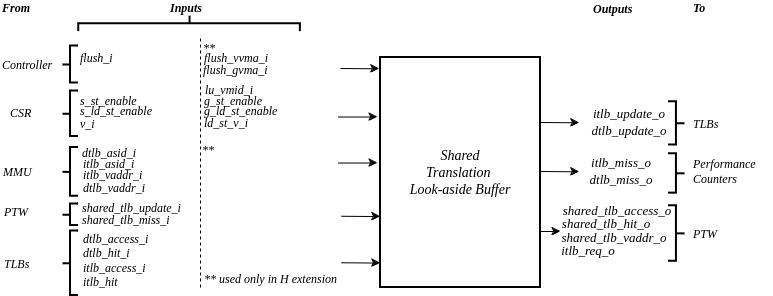

The diagram above was exported from draw.io. Its source (the exported page's mxGraphModel, read from the mxfile embedded in the PNG):
<mxGraphModel dx="3194" dy="1105" grid="1" gridSize="10" guides="1" tooltips="1" connect="1" arrows="1" fold="1" page="1" pageScale="1" pageWidth="850" pageHeight="1100" math="0" shadow="0">
  <root>
    <mxCell id="0" />
    <mxCell id="1" parent="0" />
    <mxCell id="qoV62qwDqzfMa0mpE2Dh-63" value="itlb_update_o" style="text;html=1;strokeColor=none;fillColor=none;align=center;verticalAlign=middle;whiteSpace=wrap;rounded=0;fontFamily=Times New Roman;fontStyle=2;fontSize=13;" parent="1" vertex="1">
      <mxGeometry x="639" y="210.64" width="60" height="30" as="geometry" />
    </mxCell>
    <mxCell id="qoV62qwDqzfMa0mpE2Dh-64" value="dtlb_update_o" style="text;html=1;strokeColor=none;fillColor=none;align=center;verticalAlign=middle;whiteSpace=wrap;rounded=0;fontFamily=Times New Roman;fontStyle=2;fontSize=13;" parent="1" vertex="1">
      <mxGeometry x="639" y="227.51999999999998" width="60" height="30" as="geometry" />
    </mxCell>
    <mxCell id="qoV62qwDqzfMa0mpE2Dh-65" value="itlb_miss_o" style="text;html=1;strokeColor=none;fillColor=none;align=center;verticalAlign=middle;whiteSpace=wrap;rounded=0;fontFamily=Times New Roman;fontStyle=2;fontSize=13;" parent="1" vertex="1">
      <mxGeometry x="631" y="259.76" width="60" height="30" as="geometry" />
    </mxCell>
    <mxCell id="qoV62qwDqzfMa0mpE2Dh-66" value="dtlb_miss_o" style="text;html=1;strokeColor=none;fillColor=none;align=center;verticalAlign=middle;whiteSpace=wrap;rounded=0;fontFamily=Times New Roman;fontStyle=2;fontSize=13;" parent="1" vertex="1">
      <mxGeometry x="631" y="276.76" width="60" height="30" as="geometry" />
    </mxCell>
    <mxCell id="qoV62qwDqzfMa0mpE2Dh-67" value="shared_tlb_access_o" style="text;html=1;strokeColor=none;fillColor=none;align=center;verticalAlign=middle;whiteSpace=wrap;rounded=0;fontFamily=Times New Roman;fontStyle=2;fontSize=13;" parent="1" vertex="1">
      <mxGeometry x="627" y="307.76" width="60" height="30" as="geometry" />
    </mxCell>
    <mxCell id="qoV62qwDqzfMa0mpE2Dh-68" value="shared_tlb_hit_o" style="text;html=1;strokeColor=none;fillColor=none;align=center;verticalAlign=middle;whiteSpace=wrap;rounded=0;fontFamily=Times New Roman;fontStyle=2;fontSize=13;" parent="1" vertex="1">
      <mxGeometry x="616" y="320.76" width="60" height="30" as="geometry" />
    </mxCell>
    <mxCell id="qoV62qwDqzfMa0mpE2Dh-69" value="shared_tlb_vaddr_o" style="text;html=1;strokeColor=none;fillColor=none;align=center;verticalAlign=middle;whiteSpace=wrap;rounded=0;fontFamily=Times New Roman;fontStyle=2;fontSize=13;" parent="1" vertex="1">
      <mxGeometry x="624" y="334.76" width="60" height="30" as="geometry" />
    </mxCell>
    <mxCell id="EJbu_HG4sFxYA76_QRdo-4" value="itlb_req_o" style="text;html=1;strokeColor=none;fillColor=none;align=center;verticalAlign=middle;whiteSpace=wrap;rounded=0;fontFamily=Times New Roman;fontStyle=2;fontSize=13;" parent="1" vertex="1">
      <mxGeometry x="598" y="347.76" width="60" height="30" as="geometry" />
    </mxCell>
    <mxCell id="VBrf1PdSIQ18NGpy96qQ-41" value="Shared &lt;br&gt;&lt;div&gt;Translation&amp;nbsp;&lt;/div&gt;&lt;div&gt;Look-aside Buffer&lt;/div&gt;" style="rounded=0;whiteSpace=wrap;html=1;strokeWidth=2;fontStyle=2;fontFamily=Times New Roman;fontSize=14;labelBackgroundColor=none;" vertex="1" parent="1">
      <mxGeometry x="420" y="170" width="160" height="230" as="geometry" />
    </mxCell>
    <mxCell id="VBrf1PdSIQ18NGpy96qQ-42" value="flush_i" style="text;html=1;strokeColor=none;fillColor=none;align=left;verticalAlign=middle;whiteSpace=wrap;rounded=0;fontStyle=2;fontFamily=Times New Roman;fontSize=12;labelBackgroundColor=none;" vertex="1" parent="1">
      <mxGeometry x="118" y="165" width="30" height="10" as="geometry" />
    </mxCell>
    <mxCell id="VBrf1PdSIQ18NGpy96qQ-43" value="s_st_enable" style="text;html=1;strokeColor=none;fillColor=none;align=left;verticalAlign=middle;whiteSpace=wrap;rounded=0;fontStyle=2;fontFamily=Times New Roman;fontSize=12;labelBackgroundColor=none;" vertex="1" parent="1">
      <mxGeometry x="118" y="207.51999999999998" width="30" height="10" as="geometry" />
    </mxCell>
    <mxCell id="VBrf1PdSIQ18NGpy96qQ-44" value="itlb_vaddr_i" style="text;html=1;strokeColor=none;fillColor=none;align=left;verticalAlign=middle;whiteSpace=wrap;rounded=0;fontStyle=2;fontFamily=Times New Roman;fontSize=12;labelBackgroundColor=none;" vertex="1" parent="1">
      <mxGeometry x="121" y="281.76" width="30" height="10" as="geometry" />
    </mxCell>
    <mxCell id="VBrf1PdSIQ18NGpy96qQ-45" value="dtlb_asid_i" style="text;html=1;strokeColor=none;fillColor=none;align=left;verticalAlign=middle;whiteSpace=wrap;rounded=0;fontStyle=2;fontFamily=Times New Roman;fontSize=12;labelBackgroundColor=none;" vertex="1" parent="1">
      <mxGeometry x="120" y="259.76" width="30" height="10" as="geometry" />
    </mxCell>
    <mxCell id="VBrf1PdSIQ18NGpy96qQ-48" value="g_st_enable" style="text;html=1;strokeColor=none;fillColor=none;align=left;verticalAlign=middle;whiteSpace=wrap;rounded=0;fontStyle=2;fontFamily=Times New Roman;fontSize=12;labelBackgroundColor=none;" vertex="1" parent="1">
      <mxGeometry x="242" y="207.51999999999998" width="30" height="10" as="geometry" />
    </mxCell>
    <mxCell id="VBrf1PdSIQ18NGpy96qQ-49" value="v_i" style="text;html=1;strokeColor=none;fillColor=none;align=left;verticalAlign=middle;whiteSpace=wrap;rounded=0;fontStyle=2;fontFamily=Times New Roman;fontSize=12;labelBackgroundColor=none;" vertex="1" parent="1">
      <mxGeometry x="118" y="230.51999999999998" width="30" height="10" as="geometry" />
    </mxCell>
    <mxCell id="VBrf1PdSIQ18NGpy96qQ-50" value="lu_vmid_i" style="text;html=1;strokeColor=none;fillColor=none;align=left;verticalAlign=middle;whiteSpace=wrap;rounded=0;fontStyle=2;fontFamily=Times New Roman;fontSize=12;labelBackgroundColor=none;" vertex="1" parent="1">
      <mxGeometry x="243" y="197.12" width="30" height="10" as="geometry" />
    </mxCell>
    <mxCell id="VBrf1PdSIQ18NGpy96qQ-53" value="flush_vvma_i" style="text;html=1;strokeColor=none;fillColor=none;align=left;verticalAlign=middle;whiteSpace=wrap;rounded=0;fontStyle=2;fontFamily=Times New Roman;fontSize=12;labelBackgroundColor=none;" vertex="1" parent="1">
      <mxGeometry x="242" y="165" width="30" height="10" as="geometry" />
    </mxCell>
    <mxCell id="VBrf1PdSIQ18NGpy96qQ-54" value="flush_gvma_i" style="text;html=1;strokeColor=none;fillColor=none;align=left;verticalAlign=middle;whiteSpace=wrap;rounded=0;fontStyle=2;fontFamily=Times New Roman;fontSize=12;labelBackgroundColor=none;" vertex="1" parent="1">
      <mxGeometry x="241" y="177" width="30" height="10" as="geometry" />
    </mxCell>
    <mxCell id="VBrf1PdSIQ18NGpy96qQ-55" value="" style="endArrow=classic;html=1;rounded=0;strokeColor=#000000;fontColor=#393C56;fillColor=#F2CC8F;" edge="1" parent="1">
      <mxGeometry width="50" height="50" relative="1" as="geometry">
        <mxPoint x="380" y="181" as="sourcePoint" />
        <mxPoint x="419" y="181.32000000000005" as="targetPoint" />
      </mxGeometry>
    </mxCell>
    <mxCell id="VBrf1PdSIQ18NGpy96qQ-56" value="Controller" style="text;html=1;strokeColor=none;fillColor=none;align=left;verticalAlign=middle;whiteSpace=wrap;rounded=0;fontStyle=2;fontFamily=Times New Roman;fontSize=12;labelBackgroundColor=none;" vertex="1" parent="1">
      <mxGeometry x="40" y="172" width="30" height="10" as="geometry" />
    </mxCell>
    <mxCell id="VBrf1PdSIQ18NGpy96qQ-57" value="CSR" style="text;html=1;strokeColor=none;fillColor=none;align=left;verticalAlign=middle;whiteSpace=wrap;rounded=0;fontStyle=2;fontFamily=Times New Roman;fontSize=12;labelBackgroundColor=none;" vertex="1" parent="1">
      <mxGeometry x="48" y="219.64" width="30" height="10" as="geometry" />
    </mxCell>
    <mxCell id="VBrf1PdSIQ18NGpy96qQ-58" style="edgeStyle=orthogonalEdgeStyle;rounded=0;orthogonalLoop=1;jettySize=auto;html=1;exitX=0.5;exitY=1;exitDx=0;exitDy=0;" edge="1" parent="1">
      <mxGeometry relative="1" as="geometry">
        <mxPoint x="64.5" y="129" as="sourcePoint" />
        <mxPoint x="64.5" y="129" as="targetPoint" />
      </mxGeometry>
    </mxCell>
    <mxCell id="VBrf1PdSIQ18NGpy96qQ-60" value="" style="endArrow=classic;html=1;rounded=0;strokeColor=#000000;fontColor=#393C56;fillColor=#F2CC8F;" edge="1" parent="1">
      <mxGeometry width="50" height="50" relative="1" as="geometry">
        <mxPoint x="378" y="229.51999999999998" as="sourcePoint" />
        <mxPoint x="417" y="229.51999999999998" as="targetPoint" />
      </mxGeometry>
    </mxCell>
    <mxCell id="VBrf1PdSIQ18NGpy96qQ-62" value="&lt;b&gt;From&lt;/b&gt;" style="text;html=1;strokeColor=none;fillColor=none;align=left;verticalAlign=middle;whiteSpace=wrap;rounded=0;fontStyle=2;fontFamily=Times New Roman;fontSize=12;labelBackgroundColor=none;" vertex="1" parent="1">
      <mxGeometry x="40" y="115" width="30" height="10" as="geometry" />
    </mxCell>
    <mxCell id="VBrf1PdSIQ18NGpy96qQ-63" value="&lt;b&gt;Inputs&lt;/b&gt;" style="text;html=1;strokeColor=none;fillColor=none;align=left;verticalAlign=middle;whiteSpace=wrap;rounded=0;fontStyle=2;fontFamily=Times New Roman;fontSize=12;labelBackgroundColor=none;" vertex="1" parent="1">
      <mxGeometry x="208" y="115" width="82" height="10" as="geometry" />
    </mxCell>
    <mxCell id="VBrf1PdSIQ18NGpy96qQ-64" value="&lt;b&gt;Outputs&lt;/b&gt;" style="text;html=1;strokeColor=none;fillColor=none;align=left;verticalAlign=middle;whiteSpace=wrap;rounded=0;fontStyle=2;fontFamily=Times New Roman;fontSize=12;labelBackgroundColor=none;" vertex="1" parent="1">
      <mxGeometry x="631" y="116" width="82" height="10" as="geometry" />
    </mxCell>
    <mxCell id="VBrf1PdSIQ18NGpy96qQ-65" value="&lt;b&gt;To&lt;/b&gt;" style="text;html=1;strokeColor=none;fillColor=none;align=left;verticalAlign=middle;whiteSpace=wrap;rounded=0;fontStyle=2;fontFamily=Times New Roman;fontSize=12;labelBackgroundColor=none;" vertex="1" parent="1">
      <mxGeometry x="731" y="115" width="82" height="10" as="geometry" />
    </mxCell>
    <mxCell id="VBrf1PdSIQ18NGpy96qQ-66" value="" style="strokeWidth=2;html=1;shape=mxgraph.flowchart.annotation_2;align=left;labelPosition=right;pointerEvents=1;rotation=90;" vertex="1" parent="1">
      <mxGeometry x="221.11" y="25.4" width="15.93" height="221.63" as="geometry" />
    </mxCell>
    <mxCell id="VBrf1PdSIQ18NGpy96qQ-67" value="" style="endArrow=none;dashed=1;html=1;rounded=0;" edge="1" parent="1">
      <mxGeometry width="50" height="50" relative="1" as="geometry">
        <mxPoint x="240" y="400" as="sourcePoint" />
        <mxPoint x="240" y="150" as="targetPoint" />
      </mxGeometry>
    </mxCell>
    <mxCell id="VBrf1PdSIQ18NGpy96qQ-68" value="** used only in H extension" style="text;html=1;strokeColor=none;fillColor=none;align=left;verticalAlign=middle;whiteSpace=wrap;rounded=0;fontStyle=2;fontFamily=Times New Roman;fontSize=12;labelBackgroundColor=none;" vertex="1" parent="1">
      <mxGeometry x="242" y="386.26" width="159" height="10" as="geometry" />
    </mxCell>
    <mxCell id="VBrf1PdSIQ18NGpy96qQ-69" value="** " style="text;html=1;strokeColor=none;fillColor=none;align=left;verticalAlign=middle;whiteSpace=wrap;rounded=0;fontStyle=2;fontFamily=Times New Roman;fontSize=12;labelBackgroundColor=none;" vertex="1" parent="1">
      <mxGeometry x="241" y="155" width="159" height="10" as="geometry" />
    </mxCell>
    <mxCell id="VBrf1PdSIQ18NGpy96qQ-70" value="" style="endArrow=classic;html=1;rounded=0;strokeColor=#000000;fontColor=#393C56;fillColor=#F2CC8F;" edge="1" parent="1">
      <mxGeometry width="50" height="50" relative="1" as="geometry">
        <mxPoint x="580" y="235" as="sourcePoint" />
        <mxPoint x="619" y="235.32000000000005" as="targetPoint" />
      </mxGeometry>
    </mxCell>
    <mxCell id="VBrf1PdSIQ18NGpy96qQ-71" value="** " style="text;html=1;strokeColor=none;fillColor=none;align=left;verticalAlign=middle;whiteSpace=wrap;rounded=0;fontStyle=2;fontFamily=Times New Roman;fontSize=12;labelBackgroundColor=none;" vertex="1" parent="1">
      <mxGeometry x="240" y="256.76" width="160" height="10" as="geometry" />
    </mxCell>
    <mxCell id="VBrf1PdSIQ18NGpy96qQ-72" value="" style="strokeWidth=2;html=1;shape=mxgraph.flowchart.annotation_2;align=left;labelPosition=right;pointerEvents=1;rotation=0;" vertex="1" parent="1">
      <mxGeometry x="102.07000000000002" y="158.49" width="15.93" height="37.03" as="geometry" />
    </mxCell>
    <mxCell id="VBrf1PdSIQ18NGpy96qQ-73" value="" style="strokeWidth=2;html=1;shape=mxgraph.flowchart.annotation_2;align=left;labelPosition=right;pointerEvents=1;rotation=0;" vertex="1" parent="1">
      <mxGeometry x="102.07" y="203.52" width="15.93" height="45.48" as="geometry" />
    </mxCell>
    <mxCell id="VBrf1PdSIQ18NGpy96qQ-75" value="MMU" style="text;html=1;strokeColor=none;fillColor=none;align=left;verticalAlign=middle;whiteSpace=wrap;rounded=0;fontStyle=2;fontFamily=Times New Roman;fontSize=12;labelBackgroundColor=none;" vertex="1" parent="1">
      <mxGeometry x="41.07" y="278.76" width="66" height="10" as="geometry" />
    </mxCell>
    <mxCell id="VBrf1PdSIQ18NGpy96qQ-77" value="TLBs" style="text;html=1;strokeColor=none;fillColor=none;align=left;verticalAlign=middle;whiteSpace=wrap;rounded=0;fontStyle=2;fontFamily=Times New Roman;fontSize=12;labelBackgroundColor=none;" vertex="1" parent="1">
      <mxGeometry x="731" y="230.64" width="66" height="10" as="geometry" />
    </mxCell>
    <mxCell id="VBrf1PdSIQ18NGpy96qQ-83" value="shared_tlb_update_i" style="text;html=1;strokeColor=none;fillColor=none;align=left;verticalAlign=middle;whiteSpace=wrap;rounded=0;fontStyle=2;fontFamily=Times New Roman;fontSize=12;labelBackgroundColor=none;" vertex="1" parent="1">
      <mxGeometry x="120" y="314.76" width="30" height="10" as="geometry" />
    </mxCell>
    <mxCell id="VBrf1PdSIQ18NGpy96qQ-84" value="PTW" style="text;html=1;strokeColor=none;fillColor=none;align=left;verticalAlign=middle;whiteSpace=wrap;rounded=0;fontStyle=2;fontFamily=Times New Roman;fontSize=12;labelBackgroundColor=none;" vertex="1" parent="1">
      <mxGeometry x="42" y="318.76" width="66" height="10" as="geometry" />
    </mxCell>
    <mxCell id="VBrf1PdSIQ18NGpy96qQ-85" value="" style="strokeWidth=2;html=1;shape=mxgraph.flowchart.annotation_2;align=left;labelPosition=right;pointerEvents=1;rotation=0;" vertex="1" parent="1">
      <mxGeometry x="102.07" y="260" width="15.93" height="48.76" as="geometry" />
    </mxCell>
    <mxCell id="VBrf1PdSIQ18NGpy96qQ-86" value="" style="strokeWidth=2;html=1;shape=mxgraph.flowchart.annotation_2;align=left;labelPosition=right;pointerEvents=1;rotation=0;" vertex="1" parent="1">
      <mxGeometry x="102.07" y="316.52" width="15.93" height="21.48" as="geometry" />
    </mxCell>
    <mxCell id="VBrf1PdSIQ18NGpy96qQ-87" value="" style="strokeWidth=2;html=1;shape=mxgraph.flowchart.annotation_2;align=left;labelPosition=right;pointerEvents=1;rotation=-180;" vertex="1" parent="1">
      <mxGeometry x="708" y="214.12" width="15.93" height="43.25" as="geometry" />
    </mxCell>
    <mxCell id="VBrf1PdSIQ18NGpy96qQ-88" value="" style="endArrow=classic;html=1;rounded=0;strokeColor=#000000;fontColor=#393C56;fillColor=#F2CC8F;" edge="1" parent="1">
      <mxGeometry width="50" height="50" relative="1" as="geometry">
        <mxPoint x="378" y="275.52" as="sourcePoint" />
        <mxPoint x="417" y="275.52" as="targetPoint" />
      </mxGeometry>
    </mxCell>
    <mxCell id="VBrf1PdSIQ18NGpy96qQ-89" value="" style="endArrow=classic;html=1;rounded=0;strokeColor=#000000;fontColor=#393C56;fillColor=#F2CC8F;" edge="1" parent="1">
      <mxGeometry width="50" height="50" relative="1" as="geometry">
        <mxPoint x="381" y="328.76" as="sourcePoint" />
        <mxPoint x="420" y="329.08000000000004" as="targetPoint" />
      </mxGeometry>
    </mxCell>
    <mxCell id="VBrf1PdSIQ18NGpy96qQ-93" value="" style="strokeWidth=2;html=1;shape=mxgraph.flowchart.annotation_2;align=left;labelPosition=right;pointerEvents=1;rotation=-180;" vertex="1" parent="1">
      <mxGeometry x="708" y="266.12" width="15.93" height="39.37" as="geometry" />
    </mxCell>
    <mxCell id="VBrf1PdSIQ18NGpy96qQ-94" value="&lt;div&gt;Performance&lt;/div&gt;&lt;div&gt;Counters&lt;br&gt;&lt;/div&gt;" style="text;html=1;strokeColor=none;fillColor=none;align=left;verticalAlign=middle;whiteSpace=wrap;rounded=0;fontStyle=2;fontFamily=Times New Roman;fontSize=12;labelBackgroundColor=none;" vertex="1" parent="1">
      <mxGeometry x="731" y="278.64" width="66" height="10" as="geometry" />
    </mxCell>
    <mxCell id="VBrf1PdSIQ18NGpy96qQ-95" value="" style="endArrow=classic;html=1;rounded=0;strokeColor=#000000;fontColor=#393C56;fillColor=#F2CC8F;" edge="1" parent="1">
      <mxGeometry width="50" height="50" relative="1" as="geometry">
        <mxPoint x="580" y="284" as="sourcePoint" />
        <mxPoint x="619" y="284.32000000000005" as="targetPoint" />
      </mxGeometry>
    </mxCell>
    <mxCell id="VBrf1PdSIQ18NGpy96qQ-96" value="" style="strokeWidth=2;html=1;shape=mxgraph.flowchart.annotation_2;align=left;labelPosition=right;pointerEvents=1;rotation=-180;" vertex="1" parent="1">
      <mxGeometry x="708" y="318.12" width="15.93" height="55.49" as="geometry" />
    </mxCell>
    <mxCell id="VBrf1PdSIQ18NGpy96qQ-97" value="PTW" style="text;html=1;strokeColor=none;fillColor=none;align=left;verticalAlign=middle;whiteSpace=wrap;rounded=0;fontStyle=2;fontFamily=Times New Roman;fontSize=12;labelBackgroundColor=none;" vertex="1" parent="1">
      <mxGeometry x="731" y="340.86" width="66" height="10" as="geometry" />
    </mxCell>
    <mxCell id="VBrf1PdSIQ18NGpy96qQ-98" value="" style="endArrow=classic;html=1;rounded=0;strokeColor=#000000;fontColor=#393C56;fillColor=#F2CC8F;" edge="1" parent="1">
      <mxGeometry width="50" height="50" relative="1" as="geometry">
        <mxPoint x="580" y="344" as="sourcePoint" />
        <mxPoint x="600" y="344" as="targetPoint" />
      </mxGeometry>
    </mxCell>
    <mxCell id="VBrf1PdSIQ18NGpy96qQ-100" value="s_ld_st_enable" style="text;html=1;strokeColor=none;fillColor=none;align=left;verticalAlign=middle;whiteSpace=wrap;rounded=0;fontStyle=2;fontFamily=Times New Roman;fontSize=12;labelBackgroundColor=none;" vertex="1" parent="1">
      <mxGeometry x="118" y="217.51999999999998" width="30" height="10" as="geometry" />
    </mxCell>
    <mxCell id="VBrf1PdSIQ18NGpy96qQ-101" value="g_ld_st_enable" style="text;html=1;strokeColor=none;fillColor=none;align=left;verticalAlign=middle;whiteSpace=wrap;rounded=0;fontStyle=2;fontFamily=Times New Roman;fontSize=12;labelBackgroundColor=none;" vertex="1" parent="1">
      <mxGeometry x="242" y="217.51999999999998" width="30" height="10" as="geometry" />
    </mxCell>
    <mxCell id="VBrf1PdSIQ18NGpy96qQ-104" value="ld_st_v_i" style="text;html=1;strokeColor=none;fillColor=none;align=left;verticalAlign=middle;whiteSpace=wrap;rounded=0;fontStyle=2;fontFamily=Times New Roman;fontSize=12;labelBackgroundColor=none;" vertex="1" parent="1">
      <mxGeometry x="242" y="229.51999999999998" width="30" height="10" as="geometry" />
    </mxCell>
    <mxCell id="VBrf1PdSIQ18NGpy96qQ-105" value="dtlb_vaddr_i" style="text;html=1;strokeColor=none;fillColor=none;align=left;verticalAlign=middle;whiteSpace=wrap;rounded=0;fontStyle=2;fontFamily=Times New Roman;fontSize=12;labelBackgroundColor=none;" vertex="1" parent="1">
      <mxGeometry x="121" y="294.76" width="30" height="10" as="geometry" />
    </mxCell>
    <mxCell id="VBrf1PdSIQ18NGpy96qQ-106" value="&lt;div&gt;dtlb_access_i&lt;/div&gt;&lt;div&gt;dtlb_hit_i&lt;/div&gt;&lt;div&gt;itlb_access_i&lt;/div&gt;&lt;div&gt;itlb_hit&lt;br&gt;&lt;/div&gt;" style="text;html=1;strokeColor=none;fillColor=none;align=left;verticalAlign=middle;whiteSpace=wrap;rounded=0;fontStyle=2;fontFamily=Times New Roman;fontSize=12;labelBackgroundColor=none;" vertex="1" parent="1">
      <mxGeometry x="121" y="367.76" width="30" height="10" as="geometry" />
    </mxCell>
    <mxCell id="VBrf1PdSIQ18NGpy96qQ-107" value="&lt;div&gt;TLBs&lt;/div&gt;" style="text;html=1;strokeColor=none;fillColor=none;align=left;verticalAlign=middle;whiteSpace=wrap;rounded=0;fontStyle=2;fontFamily=Times New Roman;fontSize=12;labelBackgroundColor=none;" vertex="1" parent="1">
      <mxGeometry x="42" y="370.76" width="66" height="10" as="geometry" />
    </mxCell>
    <mxCell id="VBrf1PdSIQ18NGpy96qQ-108" value="" style="strokeWidth=2;html=1;shape=mxgraph.flowchart.annotation_2;align=left;labelPosition=right;pointerEvents=1;rotation=0;" vertex="1" parent="1">
      <mxGeometry x="102.07" y="343.52" width="15.93" height="64.48" as="geometry" />
    </mxCell>
    <mxCell id="VBrf1PdSIQ18NGpy96qQ-109" value="" style="endArrow=classic;html=1;rounded=0;strokeColor=#000000;fontColor=#393C56;fillColor=#F2CC8F;" edge="1" parent="1">
      <mxGeometry width="50" height="50" relative="1" as="geometry">
        <mxPoint x="381" y="375.26" as="sourcePoint" />
        <mxPoint x="420" y="375.58000000000004" as="targetPoint" />
      </mxGeometry>
    </mxCell>
    <mxCell id="VBrf1PdSIQ18NGpy96qQ-110" value="itlb_asid_i" style="text;html=1;strokeColor=none;fillColor=none;align=left;verticalAlign=middle;whiteSpace=wrap;rounded=0;fontStyle=2;fontFamily=Times New Roman;fontSize=12;labelBackgroundColor=none;" vertex="1" parent="1">
      <mxGeometry x="121" y="270.76" width="30" height="10" as="geometry" />
    </mxCell>
    <mxCell id="VBrf1PdSIQ18NGpy96qQ-111" value="shared_tlb_miss_i" style="text;html=1;strokeColor=none;fillColor=none;align=left;verticalAlign=middle;whiteSpace=wrap;rounded=0;fontStyle=2;fontFamily=Times New Roman;fontSize=12;labelBackgroundColor=none;" vertex="1" parent="1">
      <mxGeometry x="120" y="326.76" width="30" height="10" as="geometry" />
    </mxCell>
  </root>
</mxGraphModel>